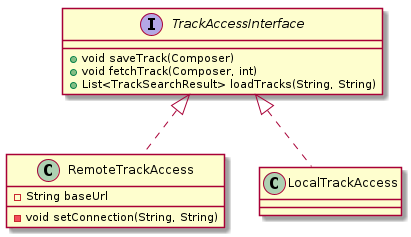

The diagram above was rendered by PlantUML. Its source (embedded in the PNG):
@startuml
interface TrackAccessInterface {
  + void saveTrack(Composer)
  + void fetchTrack(Composer, int)
  + List<TrackSearchResult> loadTracks(String, String)
}

class RemoteTrackAccess {
  - String baseUrl
  - void setConnection(String, String)
}

class LocalTrackAccess {
}

TrackAccessInterface <|.. RemoteTrackAccess
TrackAccessInterface <|.. LocalTrackAccess
@enduml